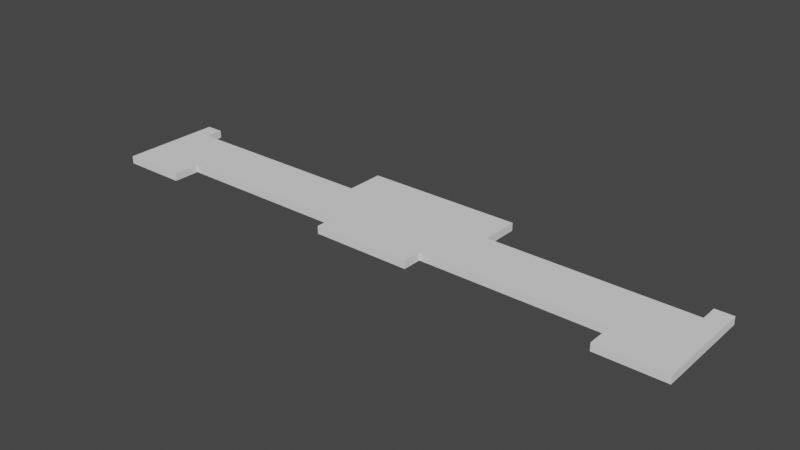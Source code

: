 # Source: World_Pathway.blend  (saved by Blender 3.3.6; exported with 4.5.12 LTS)
import bpy
from mathutils import Matrix  # noqa: F401  (used for matrix-valued properties, if any)

bpy.ops.wm.read_factory_settings(use_empty=True)
scene = bpy.context.scene
scene.name = 'Scene'

# ---- collections
col_collection = bpy.data.collections.new('Collection'); scene.collection.children.link(col_collection)

# ---- world
world_world = bpy.data.worlds.new('World'); scene.world = world_world
world_world.use_nodes = True; world_world.node_tree.nodes.clear()
_N = world_world.node_tree.nodes; _L = world_world.node_tree.links
n0 = _N.new('ShaderNodeOutputWorld'); n0.name = 'World Output'; n0.location = (300, 300)
n1 = _N.new('ShaderNodeBackground'); n1.name = 'Background'; n1.location = (10, 300)
n1.inputs[0].default_value = (0.05088, 0.05088, 0.05088, 1.0)
_L.new(n1.outputs[0], n0.inputs[0])
n0.is_active_output = True
world_world.color = (0.05088, 0.05088, 0.05088)
world_world.use_sun_shadow = False
world_world.sun_shadow_jitter_overblur = 0.0

# ---- meshes
me_cube_013 = bpy.data.meshes.new('Cube.013')
me_cube_013.from_pydata([(10.3, -7.475, -0.5), (10.3, -7.475, 0.5), (10.3, 5.0, -0.5), (10.3, 5.0, 0.5), (10.3, 2.384e-07, -0.5), (10.3, 2.384e-07, 0.5), (39.0, 2.384e-07, 0.5), (39.0, -7.475, 0.5), (39.0, -7.475, -0.5), (39.0, 2.384e-07, -0.5), (6.5, -7.475, 0.5), (6.5, -7.475, -0.5), (6.5, -10.0, 0.5), (6.5, -10.0, -0.5), (30.4, 2.384e-07, 0.5), (30.4, 2.384e-07, -0.5), (30.4, -7.475, -0.5), (30.4, -7.475, 0.5), (39.0, -11.0, 0.5), (39.0, -11.0, -0.5), (30.4, -11.0, 0.5), (30.4, -11.0, -0.5), (36.7, 2.384e-07, 0.5), (36.7, -7.475, 0.5), (36.7, 2.384e-07, -0.5), (36.7, -7.475, -0.5), (36.7, -11.0, 0.5), (36.7, -11.0, -0.5), (39.0, 2.3, 0.5), (39.0, 2.3, -0.5), (36.7, 2.3, 0.5), (36.7, 2.3, -0.5), (-9.537e-07, -7.475, 0.5), (4.768e-07, -7.475, -0.5), (-9.537e-07, -10.0, 0.5), (4.768e-07, -10.0, -0.5), (0.0, 5.0, -0.5), (9.537e-07, 5.0, 0.5), (9.537e-07, 2.384e-07, 0.5), (0.0, 2.384e-07, -0.5)], [], [(36, 37, 3, 2), (22, 6, 28, 30), (36, 2, 4, 39), (2, 3, 5, 4), (9, 6, 7, 8), (25, 24, 9, 8), (22, 23, 7, 6), (8, 7, 18, 19), (1, 10, 11, 0), (11, 10, 12, 13), (33, 11, 13, 35), (1, 0, 16, 17), (5, 1, 17, 14), (0, 4, 15, 16), (4, 5, 14, 15), (26, 27, 19, 18), (17, 16, 21, 20), (25, 8, 19, 27), (23, 17, 20, 26), (5, 38, 32, 10, 1), (7, 23, 26, 18), (16, 25, 27, 21), (20, 21, 27, 26), (14, 17, 23, 22), (16, 15, 24, 25), (15, 14, 22, 24), (31, 30, 28, 29), (9, 24, 31, 29), (24, 22, 30, 31), (6, 9, 29, 28), (12, 34, 35, 13), (10, 32, 34, 12), (38, 39, 33, 32), (3, 37, 38, 5), (11, 33, 39, 4, 0), (33, 35, 34, 32), (39, 38, 37, 36)])
_uv = me_cube_013.uv_layers.new(name='UVMap')
_uv.uv.foreach_set('vector', [0.375, 0.375, 0.625, 0.375, 0.625, 0.5, 0.375, 0.5, 0.625, 0.6375, 0.625, 0.6375, 0.625, 0.6375, 0.625, 0.6375, 0.25, 0.5, 0.375, 0.5, 0.375, 0.6375, 0.25, 0.6375, 0.375, 0.5, 0.625, 0.5, 0.625, 0.6375, 0.375, 0.6375, 0.375, 0.6375, 0.625, 0.6375, 0.625, 0.75, 0.375, 0.75, 0.375, 0.75, 0.375, 0.6375, 0.375, 0.6375, 0.375, 0.75, 0.625, 0.6375, 0.625, 0.75, 0.625, 0.75, 0.625, 0.6375, 0.375, 0.75, 0.625, 0.75, 0.625, 0.75, 0.375, 0.75, 0.625, 0.75, 0.7083, 0.75, 0.2917, 0.75, 0.375, 0.75, 0.2917, 0.75, 0.7083, 0.75, 0.7083, 0.75, 0.2917, 0.75, 0.25, 0.75, 0.2917, 0.75, 0.2917, 0.75, 0.25, 0.75, 0.625, 0.75, 0.375, 0.75, 0.375, 0.75, 0.625, 0.75, 0.625, 0.6375, 0.625, 0.75, 0.625, 0.75, 0.625, 0.6375, 0.375, 0.75, 0.375, 0.6375, 0.375, 0.6375, 0.375, 0.75, 0.375, 0.6375, 0.625, 0.6375, 0.625, 0.6375, 0.375, 0.6375, 0.625, 0.75, 0.375, 0.75, 0.375, 0.75, 0.625, 0.75, 0.625, 0.75, 0.375, 0.75, 0.375, 0.75, 0.625, 0.75, 0.375, 0.75, 0.375, 0.75, 0.375, 0.75, 0.375, 0.75, 0.625, 0.75, 0.625, 0.75, 0.625, 0.75, 0.625, 0.75, 0.625, 0.6375, 0.75, 0.6375, 0.75, 0.75, 0.7083, 0.75, 0.625, 0.75, 0.625, 0.75, 0.625, 0.75, 0.625, 0.75, 0.625, 0.75, 0.375, 0.75, 0.375, 0.75, 0.375, 0.75, 0.375, 0.75, 0.625, 0.75, 0.375, 0.75, 0.375, 0.75, 0.625, 0.75, 0.625, 0.6375, 0.625, 0.75, 0.625, 0.75, 0.625, 0.6375, 0.375, 0.75, 0.375, 0.6375, 0.375, 0.6375, 0.375, 0.75, 0.375, 0.6375, 0.625, 0.6375, 0.625, 0.6375, 0.375, 0.6375, 0.375, 0.6375, 0.625, 0.6375, 0.625, 0.6375, 0.375, 0.6375, 0.375, 0.6375, 0.375, 0.6375, 0.375, 0.6375, 0.375, 0.6375, 0.375, 0.6375, 0.625, 0.6375, 0.625, 0.6375, 0.375, 0.6375, 0.625, 0.6375, 0.375, 0.6375, 0.375, 0.6375, 0.625, 0.6375, 0.7083, 0.75, 0.75, 0.75, 0.25, 0.75, 0.2917, 0.75, 0.7083, 0.75, 0.75, 0.75, 0.75, 0.75, 0.7083, 0.75, 0.75, 0.6375, 0.25, 0.6375, 0.25, 0.75, 0.75, 0.75, 0.625, 0.5, 0.75, 0.5, 0.75, 0.6375, 0.625, 0.6375, 0.2917, 0.75, 0.25, 0.75, 0.25, 0.6375, 0.375, 0.6375, 0.375, 0.75, 0.25, 0.75, 0.25, 0.75, 0.75, 0.75, 0.75, 0.75, 0.25, 0.6375, 0.75, 0.6375, 0.625, 0.375, 0.25, 0.5])
me_cube_013.update()

# ---- objects
ob_cube_002 = bpy.data.objects.new('Cube.002', me_cube_013)

# ---- transforms, parenting, visibility, modifiers, constraints
ob_cube_002.location = (0.0, 0.0, 0.0)
_m = ob_cube_002.modifiers.new('Mirror', 'MIRROR')

# ---- collection membership
col_collection.objects.link(ob_cube_002)

# ---- scene / render settings (as saved in the file)
scene.frame_start = 1; scene.frame_end = 250; scene.frame_set(1)
scene.render.engine = 'BLENDER_EEVEE_NEXT'
scene.cycles.sampling_pattern = 'TABULATED_SOBOL'
scene.cycles.use_light_tree = False
scene.view_settings.view_transform = 'Filmic'
bpy.context.view_layer.update()

# ---- added for rendering (the .blend has no active camera and no usable light): camera, sun
cam_auto = bpy.data.cameras.new('AutoCamera')
cam_auto.lens = 50.0
cam_auto.sensor_width = 36.0
cam_auto.clip_end = 1293.01
ob_auto_camera = bpy.data.objects.new('AutoCamera', cam_auto)
scene.collection.objects.link(ob_auto_camera)
ob_auto_camera.location = (73.676, -91.4112, 58.9408)
ob_auto_camera.rotation_euler = (1.09748, -7.21219e-08, 0.694738)
scene.camera = ob_auto_camera
light_auto_sun = bpy.data.lights.new('AutoSun', 'SUN')
light_auto_sun.energy = 3.0
light_auto_sun.angle = 0.0523599
ob_auto_sun = bpy.data.objects.new('AutoSun', light_auto_sun)
scene.collection.objects.link(ob_auto_sun)
ob_auto_sun.rotation_euler = (0.872665, 0.174533, 0.523599)
bpy.context.view_layer.update()
